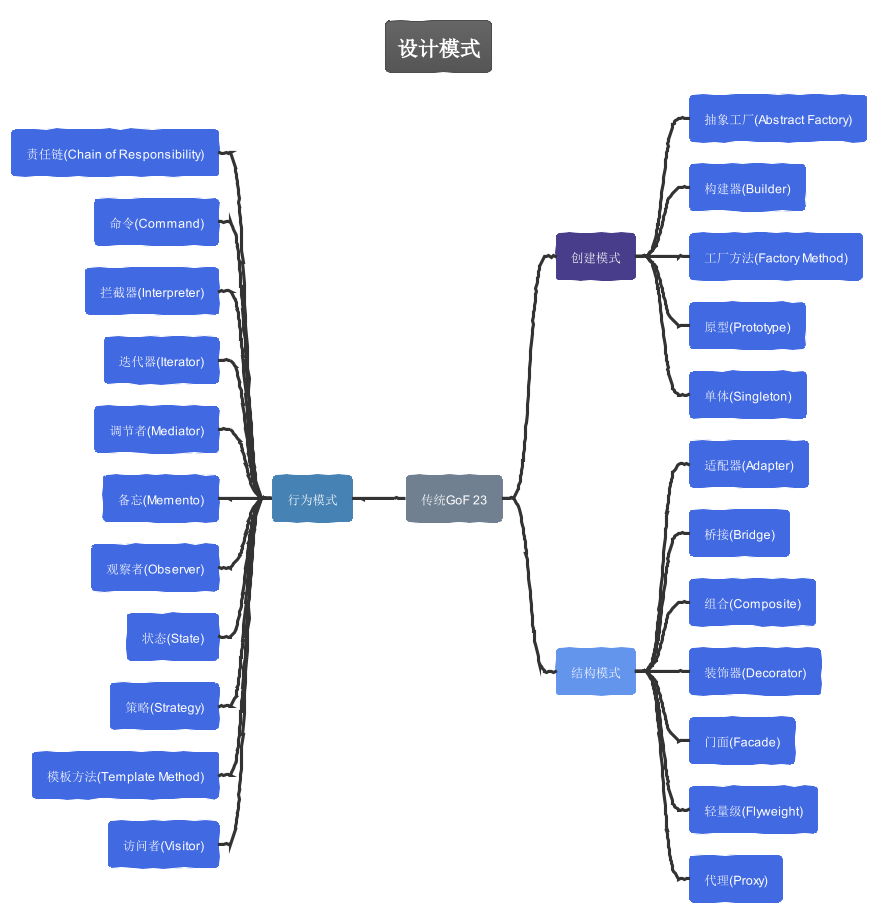

The diagram above was rendered by PlantUML. Its source (embedded in the PNG):
@startmindmap Spring Design Pattern
!theme sketchy
<style>
mindmapDiagram {
    :depth(0) {
        BackGroundColor red
    }
    node {
        BackgroundColor PowDerBlue
    }
    :depth(1) {
        BackGroundColor DarkSlateBlue
    }
    :depth(2) {
        BackGroundColor RoyalBlue
    }
}
</style>

title  设计模式
+[#SlateGray] 传统GoF 23
++ 创建模式
+++ 抽象工厂(Abstract Factory)
+++ 构建器(Builder)
+++ 工厂方法(Factory Method)
+++ 原型(Prototype)
+++ 单体(Singleton)

++[#CornflowerBlue] 结构模式
+++ 适配器(Adapter)
+++ 桥接(Bridge)
+++ 组合(Composite)
+++ 装饰器(Decorator)
+++ 门面(Facade)
+++ 轻量级(Flyweight)
+++ 代理(Proxy)

--[#SteelBlue] 行为模式
--- 责任链(Chain of Responsibility)
--- 命令(Command)
--- 拦截器(Interpreter)
--- 迭代器(Iterator)
--- 调节者(Mediator)
--- 备忘(Memento)
--- 观察者(Observer)
--- 状态(State)
--- 策略(Strategy)
--- 模板方法(Template Method)
--- 访问者(Visitor)


@endmindmap